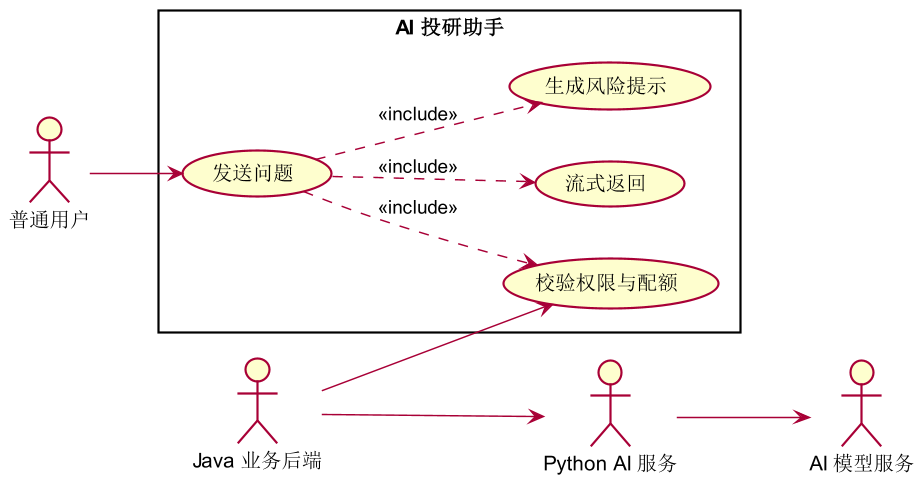

The diagram above was rendered by PlantUML. Its source (embedded in the PNG):
@startuml
left to right direction
skinparam shadowing false
skinparam dpi 140
actor "普通用户" as U
actor "Java 业务后端" as J
actor "Python AI 服务" as P
actor "AI 模型服务" as A
rectangle "AI 投研助手" {
  usecase "发送问题" as C
  usecase "流式返回" as S
  usecase "校验权限与配额" as Q
  usecase "生成风险提示" as R
}
U --> C
C ..> Q : <<include>>
C ..> S : <<include>>
C ..> R : <<include>>
J --> Q
J --> P
P --> A
@enduml